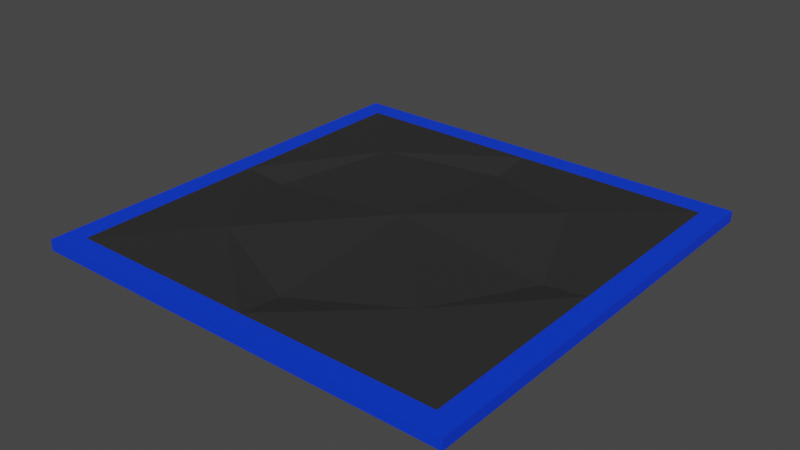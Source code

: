 # Source: Bounce_Pad.blend  (saved by Blender 3.2.14; exported with 4.5.12 LTS)
import bpy
from mathutils import Matrix  # noqa: F401  (used for matrix-valued properties, if any)

bpy.ops.wm.read_factory_settings(use_empty=True)
scene = bpy.context.scene
scene.name = 'Scene'

# ---- collections
col_collection = bpy.data.collections.new('Collection'); scene.collection.children.link(col_collection)

# ---- materials (node trees are filled in below, after node groups)
mat_border = bpy.data.materials.new('Border')
mat_border.use_transparent_shadow = False
mat_pad = bpy.data.materials.new('Pad')
mat_pad.use_transparent_shadow = False

# ---- material node trees
mat_border.use_nodes = True; mat_border.node_tree.nodes.clear()
_N = mat_border.node_tree.nodes; _L = mat_border.node_tree.links
n0 = _N.new('ShaderNodeBsdfPrincipled'); n0.name = 'Principled BSDF'; n0.location = (10, 300)
n0.distribution = 'GGX'
n0.subsurface_method = 'RANDOM_WALK_SKIN'
n0.inputs[0].default_value = (0.0, 0.042, 0.8, 1.0)
n0.inputs[3].default_value = 1.45
n0.inputs[27].default_value = (0.0, 0.0, 0.0, 1.0)
n0.inputs[28].default_value = 1.0
n1 = _N.new('ShaderNodeOutputMaterial'); n1.name = 'Material Output'; n1.location = (300, 300)
_L.new(n0.outputs[0], n1.inputs[0])
n1.is_active_output = True
mat_pad.use_nodes = True; mat_pad.node_tree.nodes.clear()
_N = mat_pad.node_tree.nodes; _L = mat_pad.node_tree.links
n0 = _N.new('ShaderNodeBsdfPrincipled'); n0.name = 'Principled BSDF'; n0.location = (10, 300)
n0.distribution = 'GGX'
n0.subsurface_method = 'RANDOM_WALK_SKIN'
n0.inputs[0].default_value = (0.02539, 0.02539, 0.02539, 1.0)
n0.inputs[3].default_value = 1.45
n0.inputs[27].default_value = (0.0, 0.0, 0.0, 1.0)
n0.inputs[28].default_value = 1.0
n1 = _N.new('ShaderNodeOutputMaterial'); n1.name = 'Material Output'; n1.location = (300, 300)
_L.new(n0.outputs[0], n1.inputs[0])
n1.is_active_output = True

# ---- world
world_world = bpy.data.worlds.new('World'); scene.world = world_world
world_world.use_nodes = True; world_world.node_tree.nodes.clear()
_N = world_world.node_tree.nodes; _L = world_world.node_tree.links
n0 = _N.new('ShaderNodeOutputWorld'); n0.name = 'World Output'; n0.location = (300, 300)
n1 = _N.new('ShaderNodeBackground'); n1.name = 'Background'; n1.location = (10, 300)
n1.inputs[0].default_value = (0.05088, 0.05088, 0.05088, 1.0)
_L.new(n1.outputs[0], n0.inputs[0])
n0.is_active_output = True
world_world.color = (0.05088, 0.05088, 0.05088)
world_world.use_sun_shadow = False
world_world.sun_shadow_jitter_overblur = 0.0

# ---- meshes
me_cube_001 = bpy.data.meshes.new('Cube.001')
me_cube_001.from_pydata([(0.0, 0.0, 0.1), (0.0, 0.0, -5.588e-09), (1.0, 0.0, -5.588e-09), (1.0, 0.0, 0.05), (0.7, 0.0, 0.025), (0.9, 0.0, 0.05), (0.5, -0.5, 0.075), (0.0, -1.0, -5.588e-09), (0.9, -0.9, 0.05), (0.0, -1.0, 0.05), (0.0, -0.9, 0.05), (0.0, -0.7, 0.025), (1.0, -1.0, -5.588e-09), (1.0, -1.0, 0.05)], [], [(10, 6, 11), (5, 4, 6), (8, 5, 6), (10, 8, 6), (3, 8, 13), (7, 1, 2), (2, 3, 12), (10, 9, 8), (7, 12, 9), (6, 4, 0), (6, 0, 11), (8, 9, 13), (8, 3, 5), (9, 12, 13), (12, 3, 13), (2, 12, 7)])
me_cube_001.polygons.foreach_set('material_index', [1, 1, 1, 1, 0, 0, 0, 0, 0, 1, 1, 0, 0, 0, 0, 0])
_uv = me_cube_001.uv_layers.new(name='UVMap')
_uv.uv.foreach_set('vector', [0.75, 0.5125, 0.8375, 0.5375, 0.0, 0.0, 0.8625, 0.625, 0.0, 0.0, 0.8375, 0.5375, 0.8625, 0.5125, 0.8625, 0.625, 0.8375, 0.5375, 0.75, 0.5125, 0.8625, 0.5125, 0.8375, 0.5375, 0.0, 0.0, 0.8625, 0.5125, 0.875, 0.5, 0.0, 0.0, 0.0, 0.0, 0.0, 0.0, 0.0, 0.0, 0.0, 0.0, 0.375, 0.25, 0.75, 0.5125, 0.0, 0.0, 0.8625, 0.5125, 0.0, 0.0, 0.375, 0.25, 0.0, 0.0, 0.8375, 0.5375, 0.0, 0.0, 0.0, 0.0, 0.8375, 0.5375, 0.0, 0.0, 0.0, 0.0, 0.8625, 0.5125, 0.0, 0.0, 0.875, 0.5, 0.8625, 0.5125, 0.0, 0.0, 0.8625, 0.625, 0.0, 0.0, 0.375, 0.25, 0.625, 0.25, 0.375, 0.25, 0.0, 0.0, 0.625, 0.25, 0.0, 0.0, 0.375, 0.25, 0.0, 0.0])
me_cube_001.materials.append(mat_border)
me_cube_001.materials.append(mat_pad)
me_cube_001.update()

# ---- objects
ob_cube = bpy.data.objects.new('Cube', me_cube_001)

# ---- transforms, parenting, visibility, modifiers, constraints
ob_cube.location = (0.0, 0.0, 0.0)
_m = ob_cube.modifiers.new('Mirror', 'MIRROR')
_m.use_axis = (True, True, False)
_m.use_clip = True

# ---- collection membership
col_collection.objects.link(ob_cube)

# ---- scene / render settings (as saved in the file)
scene.frame_start = 1; scene.frame_end = 250; scene.frame_set(1)
scene.render.engine = 'BLENDER_EEVEE_NEXT'
scene.cycles.sampling_pattern = 'TABULATED_SOBOL'
scene.cycles.use_light_tree = False
scene.view_settings.view_transform = 'Filmic'
bpy.context.view_layer.update()

# ---- added for rendering (the .blend has no active camera and no usable light): camera, sun
cam_auto = bpy.data.cameras.new('AutoCamera')
cam_auto.lens = 50.0
cam_auto.sensor_width = 36.0
cam_auto.clip_end = 1000.0
ob_auto_camera = bpy.data.objects.new('AutoCamera', cam_auto)
scene.collection.objects.link(ob_auto_camera)
ob_auto_camera.location = (2.61857, -3.14228, 2.14485)
ob_auto_camera.rotation_euler = (1.09748, -7.21219e-08, 0.694738)
scene.camera = ob_auto_camera
light_auto_sun = bpy.data.lights.new('AutoSun', 'SUN')
light_auto_sun.energy = 3.0
light_auto_sun.angle = 0.0523599
ob_auto_sun = bpy.data.objects.new('AutoSun', light_auto_sun)
scene.collection.objects.link(ob_auto_sun)
ob_auto_sun.rotation_euler = (0.872665, 0.174533, 0.523599)
bpy.context.view_layer.update()
